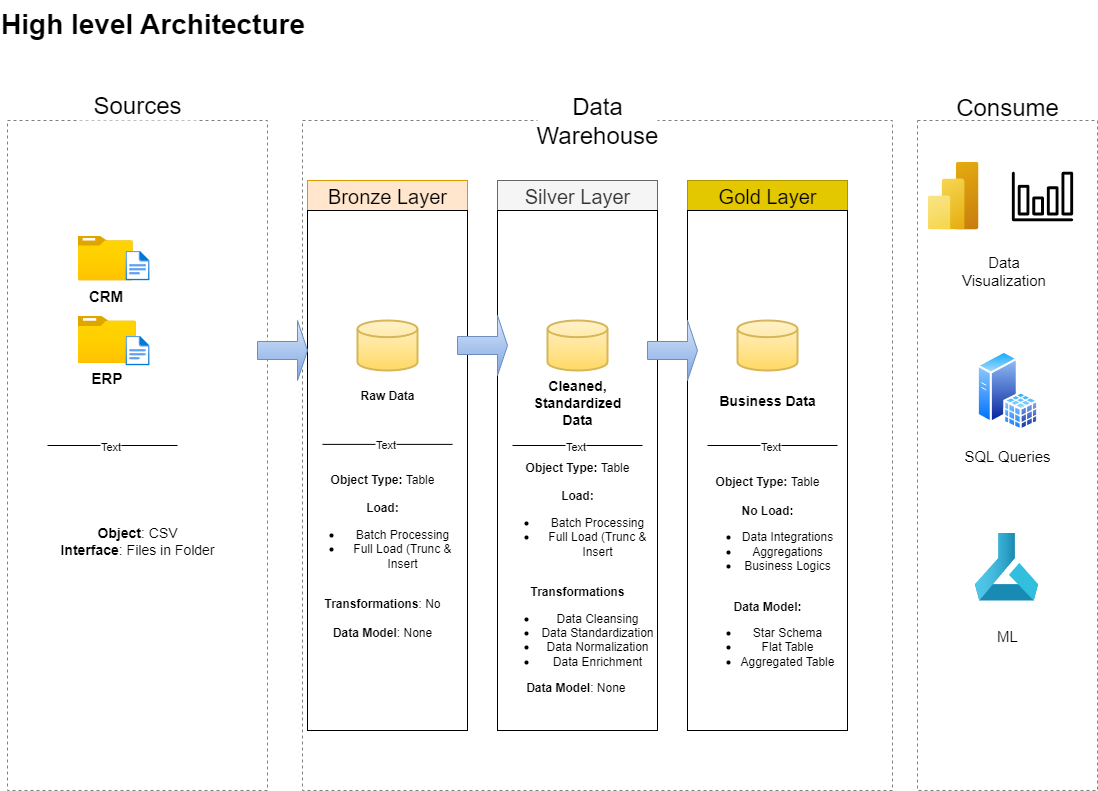

The diagram above was exported from draw.io. Its source (the exported page's mxGraphModel, read from the mxfile embedded in the PNG):
<mxGraphModel dx="1265" dy="755" grid="1" gridSize="10" guides="1" tooltips="1" connect="1" arrows="1" fold="1" page="0" pageScale="1" pageWidth="827" pageHeight="1169" math="0" shadow="0">
  <root>
    <mxCell id="0" />
    <mxCell id="1" parent="0" />
    <mxCell id="7epyrfMlw84cieYywPUW-1" value="High level Architecture&lt;div&gt;&lt;br&gt;&lt;/div&gt;" style="text;html=1;align=center;verticalAlign=middle;resizable=0;points=[];autosize=1;strokeColor=none;fillColor=none;strokeWidth=15;fontSize=28;fontStyle=1" parent="1" vertex="1">
      <mxGeometry x="-115" y="10" width="300" height="80" as="geometry" />
    </mxCell>
    <mxCell id="7epyrfMlw84cieYywPUW-2" value="" style="rounded=0;whiteSpace=wrap;html=1;fillColor=none;dashed=1;strokeColor=light-dark(#808080, #ededed);" parent="1" vertex="1">
      <mxGeometry x="-110" y="130" width="260" height="670" as="geometry" />
    </mxCell>
    <mxCell id="7epyrfMlw84cieYywPUW-3" value="Sources" style="rounded=0;whiteSpace=wrap;html=1;fontSize=24;strokeColor=none;" parent="1" vertex="1">
      <mxGeometry x="-40" y="100" width="120" height="30" as="geometry" />
    </mxCell>
    <mxCell id="7epyrfMlw84cieYywPUW-4" value="" style="rounded=0;whiteSpace=wrap;html=1;fillColor=none;dashed=1;strokeColor=light-dark(#808080, #ededed);fontSize=20;" parent="1" vertex="1">
      <mxGeometry x="185" y="130" width="590" height="670" as="geometry" />
    </mxCell>
    <mxCell id="7epyrfMlw84cieYywPUW-5" value="Data Warehouse" style="rounded=0;whiteSpace=wrap;html=1;fontSize=24;strokeColor=none;" parent="1" vertex="1">
      <mxGeometry x="420" y="120" width="120" height="20" as="geometry" />
    </mxCell>
    <mxCell id="g8ofnuRORufsXouA03gT-3" value="&lt;font style=&quot;font-size: 15px;&quot;&gt;SQL Queries&lt;/font&gt;" style="rounded=0;whiteSpace=wrap;html=1;fillColor=none;dashed=1;strokeColor=light-dark(#808080, #ededed);" parent="1" vertex="1">
      <mxGeometry x="800" y="130" width="180" height="670" as="geometry" />
    </mxCell>
    <mxCell id="g8ofnuRORufsXouA03gT-4" value="Consume&lt;div&gt;&lt;br&gt;&lt;/div&gt;" style="rounded=0;whiteSpace=wrap;html=1;fontSize=24;strokeColor=none;" parent="1" vertex="1">
      <mxGeometry x="830" y="130" width="120" as="geometry" />
    </mxCell>
    <mxCell id="g8ofnuRORufsXouA03gT-5" value="Bronze Layer" style="rounded=0;whiteSpace=wrap;html=1;fillColor=#ffe6cc;strokeColor=#d79b00;fontSize=20;" parent="1" vertex="1">
      <mxGeometry x="190" y="190" width="160" height="30" as="geometry" />
    </mxCell>
    <mxCell id="g8ofnuRORufsXouA03gT-6" value="" style="rounded=0;whiteSpace=wrap;html=1;fontSize=20;strokeColor=default;fillColor=none;" parent="1" vertex="1">
      <mxGeometry x="190" y="220" width="160" height="520" as="geometry" />
    </mxCell>
    <mxCell id="g8ofnuRORufsXouA03gT-10" value="Silver Layer" style="rounded=0;whiteSpace=wrap;html=1;fillColor=#f5f5f5;strokeColor=#666666;fontSize=20;fontColor=#333333;" parent="1" vertex="1">
      <mxGeometry x="380" y="190" width="160" height="30" as="geometry" />
    </mxCell>
    <mxCell id="g8ofnuRORufsXouA03gT-11" value="" style="rounded=0;whiteSpace=wrap;html=1;fontSize=20;fillColor=none;" parent="1" vertex="1">
      <mxGeometry x="380" y="220" width="160" height="520" as="geometry" />
    </mxCell>
    <mxCell id="g8ofnuRORufsXouA03gT-14" value="Gold Layer" style="rounded=0;whiteSpace=wrap;html=1;fillColor=#e3c800;strokeColor=#B09500;fontSize=20;fontColor=#000000;" parent="1" vertex="1">
      <mxGeometry x="570" y="190" width="160" height="30" as="geometry" />
    </mxCell>
    <mxCell id="g8ofnuRORufsXouA03gT-15" value="" style="rounded=0;whiteSpace=wrap;html=1;fontSize=20;fillColor=none;" parent="1" vertex="1">
      <mxGeometry x="570" y="220" width="160" height="520" as="geometry" />
    </mxCell>
    <mxCell id="g8ofnuRORufsXouA03gT-16" value="&lt;b&gt;&lt;font style=&quot;font-size: 15px;&quot;&gt;CRM&lt;/font&gt;&lt;/b&gt;" style="image;aspect=fixed;html=1;points=[];align=center;fontSize=12;image=img/lib/azure2/general/Folder_Blank.svg;" parent="1" vertex="1">
      <mxGeometry x="-40" y="245.07" width="55.36" height="44.93" as="geometry" />
    </mxCell>
    <mxCell id="g8ofnuRORufsXouA03gT-17" value="" style="image;aspect=fixed;html=1;points=[];align=center;fontSize=12;image=img/lib/azure2/general/File.svg;" parent="1" vertex="1">
      <mxGeometry x="7.830000000000002" y="260" width="24.35" height="30" as="geometry" />
    </mxCell>
    <mxCell id="g8ofnuRORufsXouA03gT-21" value="&lt;b&gt;&lt;font style=&quot;font-size: 15px;&quot;&gt;ERP&lt;/font&gt;&lt;/b&gt;&lt;div&gt;&lt;b&gt;&lt;font style=&quot;font-size: 15px;&quot;&gt;&lt;br&gt;&lt;/font&gt;&lt;/b&gt;&lt;/div&gt;" style="image;aspect=fixed;html=1;points=[];align=center;fontSize=12;image=img/lib/azure2/general/Folder_Blank.svg;" parent="1" vertex="1">
      <mxGeometry x="-40" y="325" width="58.49" height="47.47" as="geometry" />
    </mxCell>
    <mxCell id="g8ofnuRORufsXouA03gT-22" value="" style="image;aspect=fixed;html=1;points=[];align=center;fontSize=12;image=img/lib/azure2/general/File.svg;" parent="1" vertex="1">
      <mxGeometry x="7.820000000000002" y="345" width="24.35" height="30" as="geometry" />
    </mxCell>
    <mxCell id="g8ofnuRORufsXouA03gT-24" value="" style="endArrow=none;rounded=0;html=1;" parent="1" edge="1">
      <mxGeometry width="50" height="50" relative="1" as="geometry">
        <mxPoint x="-70" y="455" as="sourcePoint" />
        <mxPoint x="59.99999999999999" y="455" as="targetPoint" />
      </mxGeometry>
    </mxCell>
    <mxCell id="g8ofnuRORufsXouA03gT-42" value="Text" style="edgeLabel;html=1;align=center;verticalAlign=middle;resizable=0;points=[];" parent="g8ofnuRORufsXouA03gT-24" connectable="0" vertex="1">
      <mxGeometry x="-0.0513" relative="1" as="geometry">
        <mxPoint as="offset" />
      </mxGeometry>
    </mxCell>
    <mxCell id="g8ofnuRORufsXouA03gT-25" value="&lt;font style=&quot;font-size: 14px;&quot;&gt;&lt;b style=&quot;&quot;&gt;Object&lt;/b&gt;:&amp;nbsp;&lt;span style=&quot;background-color: transparent;&quot;&gt;CSV&lt;/span&gt;&lt;/font&gt;&lt;div&gt;&lt;span style=&quot;background-color: transparent;&quot;&gt;&lt;font style=&quot;font-size: 14px;&quot;&gt;&lt;b style=&quot;&quot;&gt;Interface&lt;/b&gt;: Files in Folder&lt;/font&gt;&lt;/span&gt;&lt;/div&gt;" style="text;html=1;align=center;verticalAlign=middle;whiteSpace=wrap;rounded=0;" parent="1" vertex="1">
      <mxGeometry x="-70" y="520" width="180" height="60" as="geometry" />
    </mxCell>
    <mxCell id="g8ofnuRORufsXouA03gT-29" value="" style="strokeWidth=2;html=1;shape=mxgraph.flowchart.database;whiteSpace=wrap;fillColor=#fff2cc;gradientColor=#ffd966;strokeColor=#d6b656;" parent="1" vertex="1">
      <mxGeometry x="240" y="330" width="60" height="50" as="geometry" />
    </mxCell>
    <mxCell id="g8ofnuRORufsXouA03gT-30" value="" style="strokeWidth=2;html=1;shape=mxgraph.flowchart.database;whiteSpace=wrap;fillColor=#fff2cc;gradientColor=#ffd966;strokeColor=#d6b656;" parent="1" vertex="1">
      <mxGeometry x="430" y="330" width="60" height="50" as="geometry" />
    </mxCell>
    <mxCell id="g8ofnuRORufsXouA03gT-31" value="" style="strokeWidth=2;html=1;shape=mxgraph.flowchart.database;whiteSpace=wrap;fillColor=#fff2cc;gradientColor=#ffd966;strokeColor=#d6b656;" parent="1" vertex="1">
      <mxGeometry x="620" y="330" width="60" height="50" as="geometry" />
    </mxCell>
    <mxCell id="g8ofnuRORufsXouA03gT-33" value="" style="shape=singleArrow;whiteSpace=wrap;html=1;fillColor=#dae8fc;gradientColor=#7ea6e0;strokeColor=#6c8ebf;" parent="1" vertex="1">
      <mxGeometry x="340" y="325" width="50" height="60" as="geometry" />
    </mxCell>
    <mxCell id="g8ofnuRORufsXouA03gT-35" value="" style="shape=singleArrow;whiteSpace=wrap;html=1;fillColor=#dae8fc;gradientColor=#7ea6e0;strokeColor=#6c8ebf;" parent="1" vertex="1">
      <mxGeometry x="140" y="330" width="50" height="60" as="geometry" />
    </mxCell>
    <mxCell id="g8ofnuRORufsXouA03gT-36" value="" style="shape=singleArrow;whiteSpace=wrap;html=1;fillColor=#dae8fc;gradientColor=#7ea6e0;strokeColor=#6c8ebf;" parent="1" vertex="1">
      <mxGeometry x="530" y="330" width="50" height="60" as="geometry" />
    </mxCell>
    <mxCell id="g8ofnuRORufsXouA03gT-37" value="&lt;span&gt;&lt;b&gt;Raw Data&lt;/b&gt;&lt;/span&gt;" style="text;html=1;align=center;verticalAlign=middle;whiteSpace=wrap;rounded=0;fontSize=12;" parent="1" vertex="1">
      <mxGeometry x="230" y="390" width="80" height="30" as="geometry" />
    </mxCell>
    <mxCell id="g8ofnuRORufsXouA03gT-38" value="&lt;span style=&quot;font-size: 14px;&quot;&gt;&lt;b&gt;Cleaned, Standardized Data&lt;/b&gt;&lt;/span&gt;&lt;div&gt;&lt;span style=&quot;font-size: 14px;&quot;&gt;&lt;b&gt;&lt;br&gt;&lt;/b&gt;&lt;/span&gt;&lt;/div&gt;" style="text;html=1;align=center;verticalAlign=middle;whiteSpace=wrap;rounded=0;" parent="1" vertex="1">
      <mxGeometry x="400" y="385" width="120" height="70" as="geometry" />
    </mxCell>
    <mxCell id="g8ofnuRORufsXouA03gT-39" value="&lt;div&gt;&lt;span style=&quot;font-size: 14px;&quot;&gt;&lt;b&gt;Business Data&lt;/b&gt;&lt;/span&gt;&lt;/div&gt;" style="text;html=1;align=center;verticalAlign=middle;whiteSpace=wrap;rounded=0;" parent="1" vertex="1">
      <mxGeometry x="590" y="390" width="120" height="40" as="geometry" />
    </mxCell>
    <mxCell id="g8ofnuRORufsXouA03gT-40" value="&lt;b style=&quot;&quot;&gt;&lt;font&gt;Object Type:&amp;nbsp;&lt;/font&gt;&lt;/b&gt;&lt;span style=&quot;background-color: transparent;&quot;&gt;Table&lt;/span&gt;&lt;div&gt;&lt;div&gt;&lt;b&gt;&lt;font&gt;&lt;br&gt;&lt;/font&gt;&lt;/b&gt;&lt;/div&gt;&lt;div&gt;&lt;b&gt;&lt;font&gt;Load:&lt;/font&gt;&lt;/b&gt;&lt;/div&gt;&lt;div&gt;&lt;ul&gt;&lt;li&gt;&lt;font style=&quot;&quot;&gt;Batch Processing&lt;/font&gt;&lt;/li&gt;&lt;li&gt;&lt;font style=&quot;&quot;&gt;Full Load (Trunc &amp;amp; Insert&lt;/font&gt;&lt;/li&gt;&lt;/ul&gt;&lt;/div&gt;&lt;div&gt;&lt;font&gt;&lt;br&gt;&lt;/font&gt;&lt;/div&gt;&lt;div&gt;&lt;b&gt;Transformations&lt;/b&gt;: No&lt;/div&gt;&lt;/div&gt;&lt;div&gt;&lt;br&gt;&lt;/div&gt;&lt;div&gt;&lt;b&gt;Data Model&lt;/b&gt;: None&lt;/div&gt;" style="text;html=1;align=center;verticalAlign=middle;whiteSpace=wrap;rounded=0;" parent="1" vertex="1">
      <mxGeometry x="185" y="520" width="160" height="90" as="geometry" />
    </mxCell>
    <mxCell id="g8ofnuRORufsXouA03gT-44" value="" style="endArrow=none;rounded=0;html=1;" parent="1" edge="1">
      <mxGeometry width="50" height="50" relative="1" as="geometry">
        <mxPoint x="205" y="453.89" as="sourcePoint" />
        <mxPoint x="335" y="453.89" as="targetPoint" />
      </mxGeometry>
    </mxCell>
    <mxCell id="g8ofnuRORufsXouA03gT-45" value="Text" style="edgeLabel;html=1;align=center;verticalAlign=middle;resizable=0;points=[];" parent="g8ofnuRORufsXouA03gT-44" connectable="0" vertex="1">
      <mxGeometry x="-0.0513" relative="1" as="geometry">
        <mxPoint as="offset" />
      </mxGeometry>
    </mxCell>
    <mxCell id="g8ofnuRORufsXouA03gT-49" value="" style="endArrow=none;rounded=0;html=1;" parent="1" edge="1">
      <mxGeometry width="50" height="50" relative="1" as="geometry">
        <mxPoint x="395" y="455" as="sourcePoint" />
        <mxPoint x="525" y="455" as="targetPoint" />
      </mxGeometry>
    </mxCell>
    <mxCell id="g8ofnuRORufsXouA03gT-50" value="Text" style="edgeLabel;html=1;align=center;verticalAlign=middle;resizable=0;points=[];" parent="g8ofnuRORufsXouA03gT-49" connectable="0" vertex="1">
      <mxGeometry x="-0.0513" relative="1" as="geometry">
        <mxPoint as="offset" />
      </mxGeometry>
    </mxCell>
    <mxCell id="g8ofnuRORufsXouA03gT-51" value="" style="endArrow=none;rounded=0;html=1;" parent="1" edge="1">
      <mxGeometry width="50" height="50" relative="1" as="geometry">
        <mxPoint x="590" y="455" as="sourcePoint" />
        <mxPoint x="720" y="455" as="targetPoint" />
      </mxGeometry>
    </mxCell>
    <mxCell id="g8ofnuRORufsXouA03gT-52" value="Text" style="edgeLabel;html=1;align=center;verticalAlign=middle;resizable=0;points=[];" parent="g8ofnuRORufsXouA03gT-51" connectable="0" vertex="1">
      <mxGeometry x="-0.0513" relative="1" as="geometry">
        <mxPoint as="offset" />
      </mxGeometry>
    </mxCell>
    <mxCell id="g8ofnuRORufsXouA03gT-53" value="&lt;b style=&quot;&quot;&gt;&lt;font&gt;Object Type:&amp;nbsp;&lt;/font&gt;&lt;/b&gt;&lt;span style=&quot;background-color: transparent;&quot;&gt;Table&lt;/span&gt;&lt;div&gt;&lt;div&gt;&lt;b&gt;&lt;font&gt;&lt;br&gt;&lt;/font&gt;&lt;/b&gt;&lt;/div&gt;&lt;div&gt;&lt;b&gt;&lt;font&gt;Load:&lt;/font&gt;&lt;/b&gt;&lt;/div&gt;&lt;div&gt;&lt;ul&gt;&lt;li&gt;&lt;font style=&quot;&quot;&gt;Batch Processing&lt;/font&gt;&lt;/li&gt;&lt;li&gt;&lt;font style=&quot;&quot;&gt;Full Load (Trunc &amp;amp; Insert&lt;/font&gt;&lt;/li&gt;&lt;/ul&gt;&lt;/div&gt;&lt;div&gt;&lt;font&gt;&lt;br&gt;&lt;/font&gt;&lt;/div&gt;&lt;div&gt;&lt;b&gt;Transformations&lt;/b&gt;&lt;/div&gt;&lt;div&gt;&lt;ul&gt;&lt;li&gt;&lt;font style=&quot;&quot;&gt;Data Cleansing&lt;/font&gt;&lt;/li&gt;&lt;li&gt;&lt;font&gt;Data Standardization&lt;/font&gt;&lt;/li&gt;&lt;li&gt;&lt;font&gt;Data Normalization&lt;/font&gt;&lt;/li&gt;&lt;li&gt;&lt;span style=&quot;background-color: transparent;&quot;&gt;Data Enrichment&lt;/span&gt;&lt;/li&gt;&lt;/ul&gt;&lt;b&gt;Data Model&lt;/b&gt;: None&amp;nbsp;&lt;br&gt;&lt;div&gt;&lt;span style=&quot;font-size: 14px;&quot;&gt;&lt;b&gt;&lt;br&gt;&lt;/b&gt;&lt;/span&gt;&lt;/div&gt;&lt;/div&gt;&lt;/div&gt;" style="text;html=1;align=center;verticalAlign=middle;whiteSpace=wrap;rounded=0;" parent="1" vertex="1">
      <mxGeometry x="380" y="550" width="160" height="90" as="geometry" />
    </mxCell>
    <mxCell id="g8ofnuRORufsXouA03gT-54" value="&lt;b style=&quot;&quot;&gt;&lt;font&gt;Object Type:&amp;nbsp;&lt;/font&gt;&lt;/b&gt;&lt;span style=&quot;background-color: transparent;&quot;&gt;Table&lt;/span&gt;&lt;div&gt;&lt;div&gt;&lt;b&gt;&lt;font&gt;&lt;br&gt;&lt;/font&gt;&lt;/b&gt;&lt;/div&gt;&lt;div&gt;&lt;b&gt;&lt;font&gt;No Load:&lt;/font&gt;&lt;/b&gt;&lt;/div&gt;&lt;div&gt;&lt;ul&gt;&lt;li&gt;&lt;font style=&quot;&quot;&gt;Data Integrations&lt;/font&gt;&lt;/li&gt;&lt;li&gt;&lt;font style=&quot;&quot;&gt;Aggregations&lt;/font&gt;&lt;/li&gt;&lt;li&gt;&lt;font style=&quot;&quot;&gt;Business Logics&lt;/font&gt;&lt;/li&gt;&lt;/ul&gt;&lt;/div&gt;&lt;div&gt;&lt;font&gt;&lt;br&gt;&lt;/font&gt;&lt;/div&gt;&lt;div&gt;&lt;b&gt;Data Model:&lt;/b&gt;&lt;/div&gt;&lt;div&gt;&lt;ul&gt;&lt;li&gt;&lt;font style=&quot;&quot;&gt;Star Schema&lt;/font&gt;&lt;/li&gt;&lt;li&gt;&lt;font&gt;Flat Table&lt;/font&gt;&lt;/li&gt;&lt;li&gt;&lt;font&gt;Aggregated Table&lt;/font&gt;&lt;/li&gt;&lt;/ul&gt;&lt;div&gt;&lt;span style=&quot;font-size: 14px;&quot;&gt;&lt;b&gt;&lt;br&gt;&lt;/b&gt;&lt;/span&gt;&lt;/div&gt;&lt;/div&gt;&lt;/div&gt;" style="text;html=1;align=center;verticalAlign=middle;whiteSpace=wrap;rounded=0;" parent="1" vertex="1">
      <mxGeometry x="570" y="550" width="160" height="90" as="geometry" />
    </mxCell>
    <mxCell id="g8ofnuRORufsXouA03gT-55" value="" style="image;aspect=fixed;html=1;points=[];align=center;fontSize=12;image=img/lib/azure2/analytics/Power_BI_Embedded.svg;" parent="1" vertex="1">
      <mxGeometry x="810" y="171" width="51" height="68" as="geometry" />
    </mxCell>
    <mxCell id="g8ofnuRORufsXouA03gT-56" value="" style="shape=image;html=1;verticalAlign=top;verticalLabelPosition=bottom;labelBackgroundColor=#ffffff;imageAspect=0;aspect=fixed;image=https://icons.diagrams.net/icon-cache1/Linance-2494/15_Chart-662.svg" parent="1" vertex="1">
      <mxGeometry x="890" y="171" width="70" height="70" as="geometry" />
    </mxCell>
    <mxCell id="g8ofnuRORufsXouA03gT-57" value="" style="image;aspect=fixed;perimeter=ellipsePerimeter;html=1;align=center;shadow=0;dashed=0;spacingTop=3;image=img/lib/active_directory/sql_server.svg;" parent="1" vertex="1">
      <mxGeometry x="859.2" y="360" width="61.6" height="80" as="geometry" />
    </mxCell>
    <mxCell id="g8ofnuRORufsXouA03gT-58" value="" style="image;aspect=fixed;html=1;points=[];align=center;fontSize=12;image=img/lib/azure2/ai_machine_learning/Machine_Learning.svg;" parent="1" vertex="1">
      <mxGeometry x="857" y="542" width="64" height="68" as="geometry" />
    </mxCell>
    <mxCell id="g8ofnuRORufsXouA03gT-59" value="&lt;font style=&quot;font-size: 15px;&quot;&gt;ML&lt;/font&gt;" style="text;html=1;align=center;verticalAlign=middle;whiteSpace=wrap;rounded=0;" parent="1" vertex="1">
      <mxGeometry x="860" y="630" width="60" height="30" as="geometry" />
    </mxCell>
    <mxCell id="g8ofnuRORufsXouA03gT-61" value="Data Visualization" style="text;html=1;align=center;verticalAlign=middle;whiteSpace=wrap;rounded=0;fontSize=15;" parent="1" vertex="1">
      <mxGeometry x="840" y="260" width="93" height="40" as="geometry" />
    </mxCell>
  </root>
</mxGraphModel>